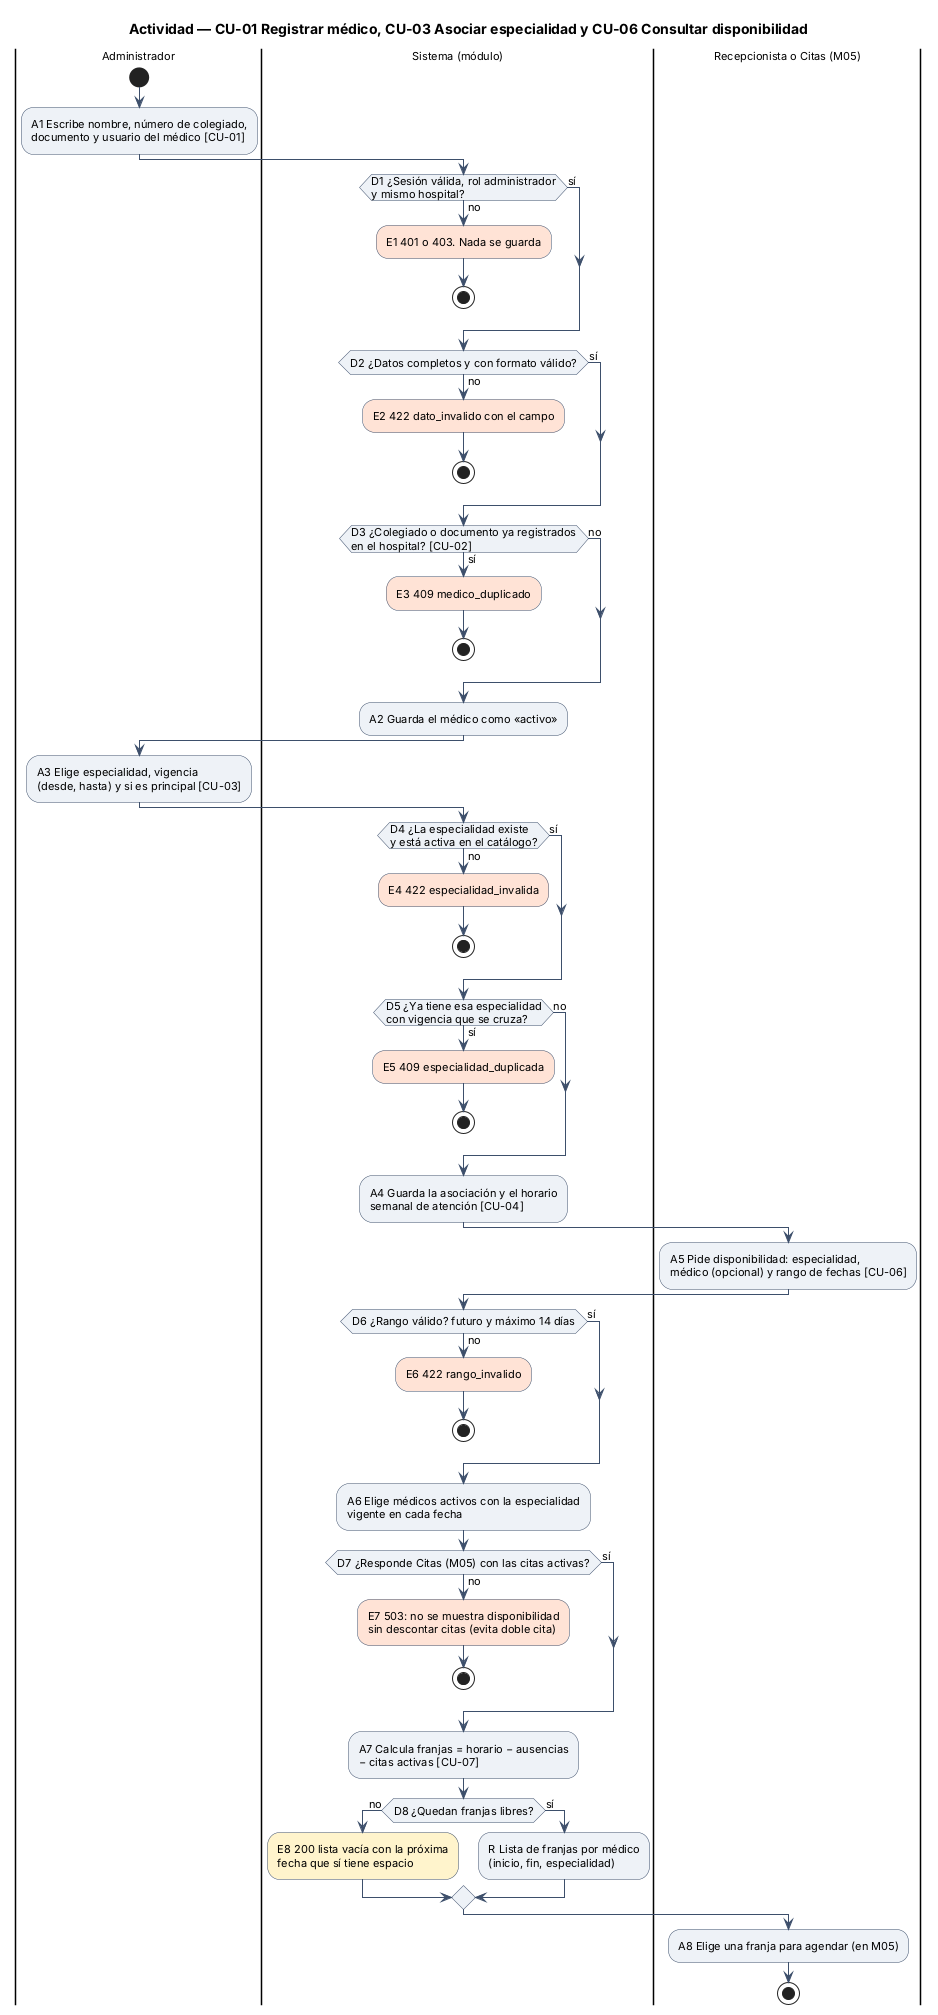

The diagram above was rendered by PlantUML. Its source (embedded in the PNG):
@startuml semana-01-actividad
title Actividad — CU-01 Registrar médico, CU-03 Asociar especialidad y CU-06 Consultar disponibilidad
skinparam defaultFontName Arial
skinparam defaultFontSize 11
skinparam shadowing false
skinparam ActivityBackgroundColor #EEF2F7
skinparam ActivityBorderColor #3D4F6B
skinparam ArrowColor #3D4F6B

|Administrador|
start
:A1 Escribe nombre, número de colegiado,
documento y usuario del médico [CU-01];
|Sistema (módulo)|
if (D1 ¿Sesión válida, rol administrador\ny mismo hospital?) then (no)
  #FFE3D6:E1 401 o 403. Nada se guarda;
  stop
else (sí)
endif
if (D2 ¿Datos completos y con formato válido?) then (no)
  #FFE3D6:E2 422 dato_invalido con el campo;
  stop
else (sí)
endif
if (D3 ¿Colegiado o documento ya registrados\nen el hospital? [CU-02]) then (sí)
  #FFE3D6:E3 409 medico_duplicado;
  stop
else (no)
endif
:A2 Guarda el médico como «activo»;
|Administrador|
:A3 Elige especialidad, vigencia
(desde, hasta) y si es principal [CU-03];
|Sistema (módulo)|
if (D4 ¿La especialidad existe\ny está activa en el catálogo?) then (no)
  #FFE3D6:E4 422 especialidad_invalida;
  stop
else (sí)
endif
if (D5 ¿Ya tiene esa especialidad\ncon vigencia que se cruza?) then (sí)
  #FFE3D6:E5 409 especialidad_duplicada;
  stop
else (no)
endif
:A4 Guarda la asociación y el horario
semanal de atención [CU-04];
|Recepcionista o Citas (M05)|
:A5 Pide disponibilidad: especialidad,
médico (opcional) y rango de fechas [CU-06];
|Sistema (módulo)|
if (D6 ¿Rango válido? futuro y máximo 14 días) then (no)
  #FFE3D6:E6 422 rango_invalido;
  stop
else (sí)
endif
:A6 Elige médicos activos con la especialidad
vigente en cada fecha;
if (D7 ¿Responde Citas (M05) con las citas activas?) then (no)
  #FFE3D6:E7 503: no se muestra disponibilidad
  sin descontar citas (evita doble cita);
  stop
else (sí)
endif
:A7 Calcula franjas = horario − ausencias
− citas activas [CU-07];
if (D8 ¿Quedan franjas libres?) then (no)
  #FFF4CC:E8 200 lista vacía con la próxima
  fecha que sí tiene espacio;
else (sí)
  :R Lista de franjas por médico
  (inicio, fin, especialidad);
endif
|Recepcionista o Citas (M05)|
:A8 Elige una franja para agendar (en M05);
stop
@enduml